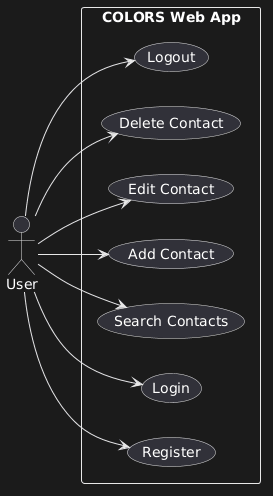

The diagram above was rendered by PlantUML. Its source (embedded in the PNG):
@startuml
left to right direction

actor User

rectangle "COLORS Web App" {
  User --> (Register)
  User --> (Login)
  User --> (Search Contacts)
  User --> (Add Contact)
  User --> (Edit Contact)
  User --> (Delete Contact)
  User --> (Logout)
}
@enduml